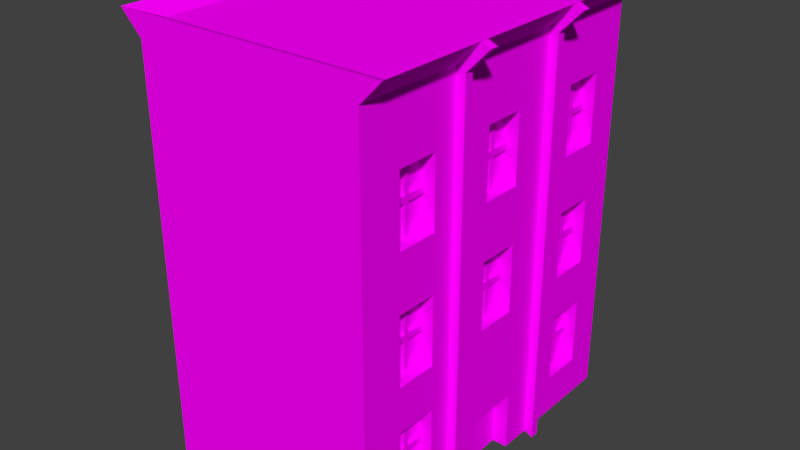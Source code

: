 # Source: building.blend  (saved by Blender 2.76.0; exported with 4.5.12 LTS)
import bpy
from mathutils import Matrix  # noqa: F401  (used for matrix-valued properties, if any)

bpy.ops.wm.read_factory_settings(use_empty=True)
scene = bpy.context.scene
scene.name = 'Scene'

# ---- collections
col_collection_1 = bpy.data.collections.new('Collection 1'); scene.collection.children.link(col_collection_1)

# ---- images (referenced by path relative to the original .blend; pixels are not part of the script)
import os
ASSET_DIR = os.environ.get("B2B_ASSET_DIR", "")  # directory of the original .blend (textures are referenced by path, not embedded)
HERE = os.path.dirname(os.path.abspath(__file__))  # packed textures are extracted next to this script under _unpacked/

def load_image(name, relpath, width, height, colorspace="sRGB"):
    """Load a texture the original file referenced (path relative to the .blend, or extracted next to this script)."""
    p = next((c for c in (os.path.join(HERE, relpath), os.path.join(ASSET_DIR, relpath)) if relpath and os.path.exists(c)), "")
    if p:
        img = bpy.data.images.load(p, check_existing=True)
        img.name = name
    else:  # same state as the original file: an image datablock whose file is absent (Cycles renders it pink)
        img = bpy.data.images.new(name, width, height)
        img.source = "FILE"
        img.filepath = "//" + (relpath or name)
    img.colorspace_settings.name = colorspace
    return img
img_colorpalette_jpg = load_image('colorPalette.jpg', 'colorPalette.jpg', 1024, 1024, 'sRGB')

# ---- materials (node trees are filled in below, after node groups)
mat_material = bpy.data.materials.new('Material')
mat_material.alpha_threshold = 0.0
mat_material.roughness = 0.5
mat_material.line_color = (0.0, 0.0, 0.0, 1.0)

# ---- material node trees
mat_material.use_nodes = True; mat_material.node_tree.nodes.clear()
_N = mat_material.node_tree.nodes; _L = mat_material.node_tree.links
n0 = _N.new('ShaderNodeOutputMaterial'); n0.name = 'Material Output'; n0.location = (300, 300)
n1 = _N.new('ShaderNodeBsdfDiffuse'); n1.name = 'Diffuse BSDF'; n1.location = (10, 300)
n2 = _N.new('ShaderNodeTexCoord'); n2.name = 'Texture Coordinate'; n2.location = (120, 149)
n3 = _N.new('ShaderNodeTexImage'); n3.name = 'Image Texture'; n3.location = (367, 136)
n3.width = 140
n3.image = img_colorpalette_jpg
_L.new(n1.outputs[0], n0.inputs[0])
_L.new(n2.outputs[2], n3.inputs[0])
_L.new(n3.outputs[0], n1.inputs[0])
n0.is_active_output = True

# ---- world
world_world = bpy.data.worlds.new('World'); scene.world = world_world
world_world.color = (0.05088, 0.05088, 0.05088)
world_world.use_sun_shadow = False
world_world.sun_shadow_jitter_overblur = 0.0
world_world.cycles.sampling_method = 'MANUAL'
world_world.cycles.sample_map_resolution = 256

# ---- meshes
me_cube = bpy.data.meshes.new('Cube')
me_cube.from_pydata([(1.0, -0.3824, -1.0), (1.0, -1.0, -1.0), (-1.0, -1.0, -1.0), (-1.0, -0.3824, -1.0), (1.0, -0.3333, -1.0), (-1.0, -0.3333, -1.0), (1.0, -0.6237, -0.7998), (1.0, -0.6475, -0.7998), (1.0, -0.7538, -0.7998), (1.0, -0.5158, 0.6982), (1.0, -0.5158, 0.5447), (1.0, -0.5158, 0.5164), (1.0, -0.5158, 0.3635), (1.0, -0.6237, 0.3635), (1.0, -0.6475, 0.3635), (1.0, -0.7538, 0.3635), (1.0, -0.7538, 0.09026), (1.0, -0.6475, 0.09026), (1.0, -0.6237, 0.09026), (1.0, -0.5158, 0.09026), (1.0, -0.5158, -0.06322), (1.0, -0.5158, -0.09153), (1.0, -0.5158, -0.2444), (1.0, -0.6237, -0.2444), (1.0, -0.6475, -0.2444), (1.0, -0.7538, -0.2444), (1.0, -0.7538, -0.4651), (1.0, -0.6475, -0.4651), (1.0, -0.6237, -0.4651), (1.0, -0.5158, -0.4651), (1.0, -0.5158, -0.6186), (1.0, -0.5158, -0.6469), (1.0, -0.5158, -0.7998), (1.0, -0.7538, -0.09153), (1.0, -0.7538, -0.06322), (1.0, -0.7538, 0.5164), (1.0, -0.7538, 0.5447), (1.0, -0.7538, 0.6982), (1.0, -0.6475, 0.6982), (1.0, -0.6237, 0.6982), (1.0, -0.3824, 1.0), (1.0, -1.0, 1.0), (1.0, -0.7538, -0.6469), (1.0, -0.7538, -0.6186), (-1.0, -1.0, 1.0), (-1.0, -0.3824, 1.0), (1.0, 0.3333, -1.0), (1.0, 0.1504, -1.0), (0.8696, 0.1504, -1.0), (0.8696, -0.1504, -1.0), (1.0, -0.1504, -1.0), (-1.0, 0.3333, -1.0), (1.077, -0.3333, -1.02), (1.077, -0.3824, -1.02), (-1.0, -0.3333, 1.0), (1.077, -0.3824, 0.9802), (1.189, -0.3824, 1.11), (1.189, -1.0, 1.11), (-1.189, -1.0, 1.11), (-1.189, -0.3824, 1.11), (1.0, 0.3829, -1.0), (-1.0, 0.3829, -1.0), (1.0, 0.3333, 1.0), (1.0, 0.1153, 0.6982), (1.0, 0.1153, 0.5447), (1.0, 0.1153, 0.5164), (1.0, 0.1153, 0.3635), (1.0, 0.007413, 0.3635), (1.0, -0.01639, 0.3635), (1.0, -0.1227, 0.3635), (1.0, -0.1227, 0.09026), (1.0, -0.01639, 0.09026), (1.0, 0.007413, 0.09026), (1.0, 0.1153, 0.09026), (1.0, 0.1153, -0.06322), (1.0, 0.1153, -0.09153), (1.0, 0.1153, -0.2444), (1.0, 0.007413, -0.2444), (1.0, -0.01639, -0.2444), (1.0, -0.1227, -0.2444), (1.0, -0.1504, -0.7086), (1.0, 0.1504, -0.7086), (1.0, -0.1227, -0.09153), (1.0, -0.1227, -0.06322), (1.0, -0.1227, 0.5164), (1.0, -0.1227, 0.5447), (1.0, -0.1227, 0.6982), (1.0, -0.01639, 0.6982), (1.0, 0.007413, 0.6982), (1.0, -0.3333, 1.0), (-1.0, 0.3333, 1.0), (1.077, -0.3333, 0.9802), (-1.189, -0.3333, 1.11), (1.266, -0.3824, 1.09), (1.009, -0.3246, 1.056), (1.009, -0.8489, 1.056), (-1.009, -0.8489, 1.056), (-1.009, -0.3246, 1.056), (1.0, 1.0, -1.0), (-1.0, 1.0, -1.0), (1.077, 0.3829, -1.02), (1.077, 0.3333, -1.02), (-1.0, 0.3829, 1.0), (1.077, 0.3333, 0.9802), (1.189, 0.3333, 1.11), (1.189, -0.3333, 1.11), (-1.189, 0.3333, 1.11), (1.266, -0.3333, 1.09), (-1.009, -0.283, 1.056), (1.009, -0.283, 1.056), (1.0, 1.0, 1.0), (-1.0, 1.0, 1.0), (1.0, 0.5632, -0.06322), (1.0, 0.5632, 0.09026), (1.0, 0.5632, 0.3635), (1.0, 0.5632, 0.5164), (1.0, 0.5632, 0.5447), (1.0, 0.5632, 0.6982), (1.0, 0.6695, 0.6982), (1.0, 0.6933, 0.6982), (1.0, 0.8012, 0.6982), (1.0, 0.8012, 0.5447), (1.0, 0.3829, 1.0), (1.0, 0.5632, -0.7998), (1.0, 0.5632, -0.6469), (1.0, 0.5632, -0.6186), (1.0, 0.5632, -0.4651), (1.0, 0.5632, -0.2444), (1.0, 0.5632, -0.09153), (1.0, 0.6695, 0.09026), (1.0, 0.6933, 0.09026), (1.0, 0.8012, 0.09026), (1.0, 0.8012, -0.06322), (1.0, 0.8012, -0.09153), (1.0, 0.8012, -0.2444), (1.0, 0.6933, -0.2444), (1.0, 0.6695, -0.2444), (1.0, 0.6695, -0.4651), (1.0, 0.6933, -0.4651), (1.0, 0.8012, -0.4651), (1.0, 0.8012, -0.6186), (1.0, 0.8012, -0.6469), (1.0, 0.8012, -0.7998), (1.0, 0.6933, -0.7998), (1.0, 0.6695, -0.7998), (1.0, 0.8012, 0.5164), (1.0, 0.8012, 0.3635), (1.0, 0.6933, 0.3635), (1.0, 0.6695, 0.3635), (1.077, 0.3829, 0.9802), (-1.189, 0.3829, 1.11), (1.266, 0.3333, 1.09), (1.009, 0.283, 1.056), (-1.009, 0.283, 1.056), (-1.189, 1.0, 1.11), (1.189, 1.0, 1.11), (1.189, 0.3829, 1.11), (1.266, 0.3829, 1.09), (-1.009, 0.325, 1.056), (1.009, 0.325, 1.056), (-1.009, 0.8489, 1.056), (1.009, 0.8489, 1.056), (0.909, -0.6475, 0.6982), (0.8753, -0.6475, 0.6982), (0.8753, -0.6475, 0.5447), (0.909, -0.6475, 0.5447), (0.909, -0.7538, 0.6982), (0.8753, -0.7538, 0.6982), (0.909, -0.6237, 0.5447), (0.909, -0.6237, 0.6982), (0.8753, -0.7538, 0.5447), (0.909, -0.7538, 0.5447), (0.8753, -0.6237, 0.5447), (0.8753, -0.6237, 0.6982), (0.909, -0.6475, 0.5164), (0.909, -0.6237, 0.5164), (0.909, -0.7538, 0.5164), (0.909, -0.5158, 0.6982), (0.909, -0.5158, 0.5447), (0.8753, -0.5158, 0.5447), (0.8753, -0.5158, 0.6982), (0.909, -0.5158, 0.5164), (0.909, -0.6475, 0.3635), (0.909, -0.6237, 0.3635), (0.8753, -0.7538, 0.5164), (0.8753, -0.6475, 0.5164), (0.8753, -0.6237, 0.5164), (0.8753, -0.5158, 0.5164), (0.8753, -0.6475, 0.3635), (0.8753, -0.6237, 0.3635), (0.909, -0.7538, 0.3635), (0.8753, -0.7538, 0.3635), (0.909, -0.5158, 0.3635), (0.8753, -0.5158, 0.3635), (0.909, -0.01639, 0.6982), (0.8753, -0.01639, 0.6982), (0.8753, -0.01639, 0.5447), (0.909, -0.01639, 0.5447), (0.909, -0.1227, 0.6982), (0.8753, -0.1227, 0.6982), (0.909, 0.007413, 0.5447), (0.909, 0.007413, 0.6982), (0.8753, -0.1227, 0.5447), (0.909, -0.1227, 0.5447), (0.8753, 0.007413, 0.5447), (0.8753, 0.007413, 0.6982), (0.909, -0.01639, 0.5164), (0.909, 0.007413, 0.5164), (0.909, -0.1227, 0.5164), (0.909, 0.1153, 0.6982), (0.909, 0.1153, 0.5447), (0.8753, 0.1153, 0.5447), (0.8753, 0.1153, 0.6982), (0.909, 0.1153, 0.5164), (0.909, -0.01639, 0.3635), (0.909, 0.007413, 0.3635), (0.8753, -0.1227, 0.5164), (0.8753, -0.01639, 0.5164), (0.8753, 0.007413, 0.5164), (0.8753, 0.1153, 0.5164), (0.8753, -0.01639, 0.3635), (0.8753, 0.007413, 0.3635), (0.909, -0.1227, 0.3635), (0.8753, -0.1227, 0.3635), (0.909, 0.1153, 0.3635), (0.8753, 0.1153, 0.3635), (0.909, 0.6695, 0.6982), (0.8753, 0.6695, 0.6982), (0.8753, 0.6695, 0.5447), (0.909, 0.6695, 0.5447), (0.909, 0.5632, 0.6982), (0.8753, 0.5632, 0.6982), (0.909, 0.6933, 0.5447), (0.909, 0.6933, 0.6982), (0.8753, 0.5632, 0.5447), (0.909, 0.5632, 0.5447), (0.8753, 0.6933, 0.5447), (0.8753, 0.6933, 0.6982), (0.909, 0.6695, 0.5164), (0.909, 0.6933, 0.5164), (0.909, 0.5632, 0.5164), (0.909, 0.8012, 0.6982), (0.909, 0.8012, 0.5447), (0.8753, 0.8012, 0.5447), (0.8753, 0.8012, 0.6982), (0.909, 0.8012, 0.5164), (0.909, 0.6695, 0.3635), (0.909, 0.6933, 0.3635), (0.8753, 0.5632, 0.5164), (0.8753, 0.6695, 0.5164), (0.8753, 0.6933, 0.5164), (0.8753, 0.8012, 0.5164), (0.8753, 0.6695, 0.3635), (0.8753, 0.6933, 0.3635), (0.909, 0.5632, 0.3635), (0.8753, 0.5632, 0.3635), (0.909, 0.8012, 0.3635), (0.8753, 0.8012, 0.3635), (0.909, -0.6475, 0.09026), (0.8753, -0.6475, 0.09026), (0.8753, -0.6475, -0.06322), (0.909, -0.6475, -0.06322), (0.909, -0.7538, 0.09026), (0.8753, -0.7538, 0.09026), (0.909, -0.6237, -0.06322), (0.909, -0.6237, 0.09026), (0.8753, -0.7538, -0.06322), (0.909, -0.7538, -0.06322), (0.8753, -0.6237, -0.06322), (0.8753, -0.6237, 0.09026), (0.909, -0.6475, -0.09153), (0.909, -0.6237, -0.09153), (0.909, -0.7538, -0.09153), (0.909, -0.5158, 0.09026), (0.909, -0.5158, -0.06322), (0.8753, -0.5158, -0.06322), (0.8753, -0.5158, 0.09026), (0.909, -0.5158, -0.09153), (0.909, -0.6475, -0.2444), (0.909, -0.6237, -0.2444), (0.8753, -0.7538, -0.09153), (0.8753, -0.6475, -0.09153), (0.8753, -0.6237, -0.09153), (0.8753, -0.5158, -0.09153), (0.8753, -0.6475, -0.2444), (0.8753, -0.6237, -0.2444), (0.909, -0.7538, -0.2444), (0.8753, -0.7538, -0.2444), (0.909, -0.5158, -0.2444), (0.8753, -0.5158, -0.2444), (0.909, -0.01639, 0.09026), (0.8753, -0.01639, 0.09026), (0.8753, -0.01639, -0.06322), (0.909, -0.01639, -0.06322), (0.909, -0.1227, 0.09026), (0.8753, -0.1227, 0.09026), (0.909, 0.007413, -0.06322), (0.909, 0.007413, 0.09026), (0.8753, -0.1227, -0.06322), (0.909, -0.1227, -0.06322), (0.8753, 0.007413, -0.06322), (0.8753, 0.007413, 0.09026), (0.909, -0.01639, -0.09153), (0.909, 0.007413, -0.09153), (0.909, -0.1227, -0.09153), (0.909, 0.1153, 0.09026), (0.909, 0.1153, -0.06322), (0.8753, 0.1153, -0.06322), (0.8753, 0.1153, 0.09026), (0.909, 0.1153, -0.09153), (0.909, -0.01639, -0.2444), (0.909, 0.007413, -0.2444), (0.8753, -0.1227, -0.09153), (0.8753, -0.01639, -0.09153), (0.8753, 0.007413, -0.09153), (0.8753, 0.1153, -0.09153), (0.8753, -0.01639, -0.2444), (0.8753, 0.007413, -0.2444), (0.909, -0.1227, -0.2444), (0.8753, -0.1227, -0.2444), (0.909, 0.1153, -0.2444), (0.8753, 0.1153, -0.2444), (0.909, 0.6695, 0.09026), (0.8753, 0.6695, 0.09026), (0.8753, 0.6695, -0.06322), (0.909, 0.6695, -0.06322), (0.909, 0.5632, 0.09026), (0.8753, 0.5632, 0.09026), (0.909, 0.6933, -0.06322), (0.909, 0.6933, 0.09026), (0.8753, 0.5632, -0.06322), (0.909, 0.5632, -0.06322), (0.8753, 0.6933, -0.06322), (0.8753, 0.6933, 0.09026), (0.909, 0.6695, -0.09153), (0.909, 0.6933, -0.09153), (0.909, 0.5632, -0.09153), (0.909, 0.8012, 0.09026), (0.909, 0.8012, -0.06322), (0.8753, 0.8012, -0.06322), (0.8753, 0.8012, 0.09026), (0.909, 0.8012, -0.09153), (0.909, 0.6695, -0.2444), (0.909, 0.6933, -0.2444), (0.8753, 0.5632, -0.09153), (0.8753, 0.6695, -0.09153), (0.8753, 0.6933, -0.09153), (0.8753, 0.8012, -0.09153), (0.8753, 0.6695, -0.2444), (0.8753, 0.6933, -0.2444), (0.909, 0.5632, -0.2444), (0.8753, 0.5632, -0.2444), (0.909, 0.8012, -0.2444), (0.8753, 0.8012, -0.2444), (0.909, -0.6475, -0.4651), (0.8753, -0.6475, -0.4651), (0.8753, -0.6475, -0.6186), (0.909, -0.6475, -0.6186), (0.909, -0.7538, -0.4651), (0.8753, -0.7538, -0.4651), (0.909, -0.6237, -0.6186), (0.909, -0.6237, -0.4651), (0.8753, -0.7538, -0.6186), (0.909, -0.7538, -0.6186), (0.8753, -0.6237, -0.6186), (0.8753, -0.6237, -0.4651), (0.909, -0.6475, -0.6469), (0.909, -0.6237, -0.6469), (0.909, -0.7538, -0.6469), (0.909, -0.5158, -0.4651), (0.909, -0.5158, -0.6186), (0.8753, -0.5158, -0.6186), (0.8753, -0.5158, -0.4651), (0.909, -0.5158, -0.6469), (0.909, -0.6475, -0.7998), (0.909, -0.6237, -0.7998), (0.8753, -0.7538, -0.6469), (0.8753, -0.6475, -0.6469), (0.8753, -0.6237, -0.6469), (0.8753, -0.5158, -0.6469), (0.8753, -0.6475, -0.7998), (0.8753, -0.6237, -0.7998), (0.909, -0.7538, -0.7998), (0.8753, -0.7538, -0.7998), (0.909, -0.5158, -0.7998), (0.8753, -0.5158, -0.7998), (0.8696, -0.1504, -0.7086), (0.8696, 0.1504, -0.7086), (0.909, 0.6695, -0.4651), (0.8753, 0.6695, -0.4651), (0.8753, 0.6695, -0.6186), (0.909, 0.6695, -0.6186), (0.909, 0.5632, -0.4651), (0.8753, 0.5632, -0.4651), (0.909, 0.6933, -0.6186), (0.909, 0.6933, -0.4651), (0.8753, 0.5632, -0.6186), (0.909, 0.5632, -0.6186), (0.8753, 0.6933, -0.6186), (0.8753, 0.6933, -0.4651), (0.909, 0.6695, -0.6469), (0.909, 0.6933, -0.6469), (0.909, 0.5632, -0.6469), (0.909, 0.8012, -0.4651), (0.909, 0.8012, -0.6186), (0.8753, 0.8012, -0.6186), (0.8753, 0.8012, -0.4651), (0.909, 0.8012, -0.6469), (0.909, 0.6695, -0.7998), (0.909, 0.6933, -0.7998), (0.8753, 0.5632, -0.6469), (0.8753, 0.6695, -0.6469), (0.8753, 0.6933, -0.6469), (0.8753, 0.8012, -0.6469), (0.8753, 0.6695, -0.7998), (0.8753, 0.6933, -0.7998), (0.909, 0.5632, -0.7998), (0.8753, 0.5632, -0.7998), (0.909, 0.8012, -0.7998), (0.8753, 0.8012, -0.7998)], [], [(0, 1, 2, 3), (4, 0, 3, 5), (6, 7, 8, 1, 0, 9, 10, 11, 12, 13, 14, 15, 16, 17, 18, 19, 20, 21, 22, 23, 24, 25, 26, 27, 28, 29, 30, 31, 32), (33, 34, 16, 15, 35, 36, 37, 38, 39, 9, 0, 40, 41, 1, 8, 42, 43, 26, 25), (1, 41, 44, 2), (2, 44, 45, 3), (46, 47, 48, 49, 50, 4, 5, 51), (0, 4, 52, 53), (3, 45, 54, 5), (40, 0, 53, 55), (41, 40, 56, 57), (44, 41, 57, 58), (45, 44, 58, 59), (60, 46, 51, 61), (47, 46, 62, 63, 64, 65, 66, 67, 68, 69, 70, 71, 72, 73, 74, 75, 76, 77, 78, 79, 80, 81), (79, 82, 83, 70, 69, 84, 85, 86, 87, 88, 63, 62, 89, 4, 50, 80), (5, 54, 90, 51), (4, 89, 91, 52), (52, 91, 55, 53), (54, 45, 59, 92), (56, 40, 55, 93), (57, 56, 94, 95), (58, 57, 95, 96), (59, 58, 96, 97), (98, 60, 61, 99), (46, 60, 100, 101), (51, 90, 102, 61), (62, 46, 101, 103), (89, 62, 104, 105), (90, 54, 92, 106), (89, 105, 107, 91), (55, 91, 107, 93), (92, 59, 97, 108), (105, 56, 93, 107), (56, 105, 109, 94), (94, 97, 96, 95), (110, 98, 99, 111), (112, 113, 114, 115, 116, 117, 118, 119, 120, 121, 110, 122, 60, 123, 124, 125, 126, 127, 128), (113, 129, 130, 131, 132, 133, 134, 135, 136, 127, 126, 137, 138, 139, 140, 141, 142, 143, 144, 123, 60, 98, 110, 121, 145, 146, 147, 148, 114), (61, 102, 111, 99), (60, 122, 149, 100), (100, 149, 103, 101), (102, 90, 106, 150), (104, 62, 103, 151), (105, 104, 152, 109), (106, 92, 108, 153), (109, 108, 97, 94), (110, 111, 154, 155), (122, 110, 155, 156), (111, 102, 150, 154), (122, 156, 157, 149), (103, 149, 157, 151), (150, 106, 153, 158), (156, 104, 151, 157), (104, 156, 159, 152), (152, 153, 108, 109), (155, 154, 160, 161), (156, 155, 161, 159), (154, 150, 158, 160), (159, 158, 153, 152), (161, 160, 158, 159), (162, 163, 164, 165), (166, 167, 163, 162), (162, 165, 168, 169), (165, 164, 170, 171), (167, 170, 164, 163), (171, 170, 167, 166), (38, 37, 166, 162), (39, 38, 162, 169), (168, 172, 173, 169), (165, 174, 175, 168), (171, 176, 174, 165), (37, 36, 171, 166), (9, 39, 169, 177), (178, 179, 172, 168), (169, 173, 180, 177), (173, 172, 179, 180), (168, 175, 181, 178), (174, 182, 183, 175), (36, 35, 176, 171), (176, 184, 185, 174), (10, 9, 177, 178), (177, 180, 179, 178), (11, 10, 178, 181), (175, 186, 187, 181), (174, 185, 188, 182), (183, 189, 186, 175), (14, 13, 183, 182), (35, 15, 190, 176), (190, 191, 184, 176), (184, 191, 188, 185), (12, 11, 181, 192), (181, 187, 193, 192), (186, 189, 193, 187), (182, 188, 191, 190), (192, 193, 189, 183), (15, 14, 182, 190), (13, 12, 192, 183), (194, 195, 196, 197), (198, 199, 195, 194), (194, 197, 200, 201), (197, 196, 202, 203), (199, 202, 196, 195), (203, 202, 199, 198), (87, 86, 198, 194), (88, 87, 194, 201), (200, 204, 205, 201), (197, 206, 207, 200), (203, 208, 206, 197), (86, 85, 203, 198), (63, 88, 201, 209), (210, 211, 204, 200), (201, 205, 212, 209), (205, 204, 211, 212), (200, 207, 213, 210), (206, 214, 215, 207), (85, 84, 208, 203), (208, 216, 217, 206), (64, 63, 209, 210), (209, 212, 211, 210), (65, 64, 210, 213), (207, 218, 219, 213), (206, 217, 220, 214), (215, 221, 218, 207), (68, 67, 215, 214), (84, 69, 222, 208), (222, 223, 216, 208), (216, 223, 220, 217), (66, 65, 213, 224), (213, 219, 225, 224), (218, 221, 225, 219), (214, 220, 223, 222), (224, 225, 221, 215), (69, 68, 214, 222), (67, 66, 224, 215), (226, 227, 228, 229), (230, 231, 227, 226), (226, 229, 232, 233), (229, 228, 234, 235), (231, 234, 228, 227), (235, 234, 231, 230), (118, 117, 230, 226), (119, 118, 226, 233), (232, 236, 237, 233), (229, 238, 239, 232), (235, 240, 238, 229), (117, 116, 235, 230), (120, 119, 233, 241), (242, 243, 236, 232), (233, 237, 244, 241), (237, 236, 243, 244), (232, 239, 245, 242), (238, 246, 247, 239), (116, 115, 240, 235), (240, 248, 249, 238), (121, 120, 241, 242), (241, 244, 243, 242), (145, 121, 242, 245), (239, 250, 251, 245), (238, 249, 252, 246), (247, 253, 250, 239), (148, 147, 247, 246), (115, 114, 254, 240), (254, 255, 248, 240), (248, 255, 252, 249), (146, 145, 245, 256), (245, 251, 257, 256), (250, 253, 257, 251), (246, 252, 255, 254), (256, 257, 253, 247), (114, 148, 246, 254), (147, 146, 256, 247), (258, 259, 260, 261), (262, 263, 259, 258), (258, 261, 264, 265), (261, 260, 266, 267), (263, 266, 260, 259), (267, 266, 263, 262), (17, 16, 262, 258), (18, 17, 258, 265), (264, 268, 269, 265), (261, 270, 271, 264), (267, 272, 270, 261), (16, 34, 267, 262), (19, 18, 265, 273), (274, 275, 268, 264), (265, 269, 276, 273), (269, 268, 275, 276), (264, 271, 277, 274), (270, 278, 279, 271), (34, 33, 272, 267), (272, 280, 281, 270), (20, 19, 273, 274), (273, 276, 275, 274), (21, 20, 274, 277), (271, 282, 283, 277), (270, 281, 284, 278), (279, 285, 282, 271), (24, 23, 279, 278), (33, 25, 286, 272), (286, 287, 280, 272), (280, 287, 284, 281), (22, 21, 277, 288), (277, 283, 289, 288), (282, 285, 289, 283), (278, 284, 287, 286), (288, 289, 285, 279), (25, 24, 278, 286), (23, 22, 288, 279), (290, 291, 292, 293), (294, 295, 291, 290), (290, 293, 296, 297), (293, 292, 298, 299), (295, 298, 292, 291), (299, 298, 295, 294), (71, 70, 294, 290), (72, 71, 290, 297), (296, 300, 301, 297), (293, 302, 303, 296), (299, 304, 302, 293), (70, 83, 299, 294), (73, 72, 297, 305), (306, 307, 300, 296), (297, 301, 308, 305), (301, 300, 307, 308), (296, 303, 309, 306), (302, 310, 311, 303), (83, 82, 304, 299), (304, 312, 313, 302), (74, 73, 305, 306), (305, 308, 307, 306), (75, 74, 306, 309), (303, 314, 315, 309), (302, 313, 316, 310), (311, 317, 314, 303), (78, 77, 311, 310), (82, 79, 318, 304), (318, 319, 312, 304), (312, 319, 316, 313), (76, 75, 309, 320), (309, 315, 321, 320), (314, 317, 321, 315), (310, 316, 319, 318), (320, 321, 317, 311), (79, 78, 310, 318), (77, 76, 320, 311), (322, 323, 324, 325), (326, 327, 323, 322), (322, 325, 328, 329), (325, 324, 330, 331), (327, 330, 324, 323), (331, 330, 327, 326), (129, 113, 326, 322), (130, 129, 322, 329), (328, 332, 333, 329), (325, 334, 335, 328), (331, 336, 334, 325), (113, 112, 331, 326), (131, 130, 329, 337), (338, 339, 332, 328), (329, 333, 340, 337), (333, 332, 339, 340), (328, 335, 341, 338), (334, 342, 343, 335), (112, 128, 336, 331), (336, 344, 345, 334), (132, 131, 337, 338), (337, 340, 339, 338), (133, 132, 338, 341), (335, 346, 347, 341), (334, 345, 348, 342), (343, 349, 346, 335), (136, 135, 343, 342), (128, 127, 350, 336), (350, 351, 344, 336), (344, 351, 348, 345), (134, 133, 341, 352), (341, 347, 353, 352), (346, 349, 353, 347), (342, 348, 351, 350), (352, 353, 349, 343), (127, 136, 342, 350), (135, 134, 352, 343), (354, 355, 356, 357), (358, 359, 355, 354), (354, 357, 360, 361), (357, 356, 362, 363), (359, 362, 356, 355), (363, 362, 359, 358), (27, 26, 358, 354), (28, 27, 354, 361), (360, 364, 365, 361), (357, 366, 367, 360), (363, 368, 366, 357), (26, 43, 363, 358), (29, 28, 361, 369), (370, 371, 364, 360), (361, 365, 372, 369), (365, 364, 371, 372), (360, 367, 373, 370), (366, 374, 375, 367), (43, 42, 368, 363), (368, 376, 377, 366), (30, 29, 369, 370), (369, 372, 371, 370), (31, 30, 370, 373), (367, 378, 379, 373), (366, 377, 380, 374), (375, 381, 378, 367), (7, 6, 375, 374), (42, 8, 382, 368), (382, 383, 376, 368), (376, 383, 380, 377), (32, 31, 373, 384), (373, 379, 385, 384), (378, 381, 385, 379), (374, 380, 383, 382), (384, 385, 381, 375), (8, 7, 374, 382), (6, 32, 384, 375), (81, 80, 386, 387), (387, 48, 47, 81), (49, 48, 387, 386), (80, 50, 49, 386), (388, 389, 390, 391), (392, 393, 389, 388), (388, 391, 394, 395), (391, 390, 396, 397), (393, 396, 390, 389), (397, 396, 393, 392), (137, 126, 392, 388), (138, 137, 388, 395), (394, 398, 399, 395), (391, 400, 401, 394), (397, 402, 400, 391), (126, 125, 397, 392), (139, 138, 395, 403), (404, 405, 398, 394), (395, 399, 406, 403), (399, 398, 405, 406), (394, 401, 407, 404), (400, 408, 409, 401), (125, 124, 402, 397), (402, 410, 411, 400), (140, 139, 403, 404), (403, 406, 405, 404), (141, 140, 404, 407), (401, 412, 413, 407), (400, 411, 414, 408), (409, 415, 412, 401), (144, 143, 409, 408), (124, 123, 416, 402), (416, 417, 410, 402), (410, 417, 414, 411), (142, 141, 407, 418), (407, 413, 419, 418), (412, 415, 419, 413), (408, 414, 417, 416), (418, 419, 415, 409), (123, 144, 408, 416), (143, 142, 418, 409)])
_uv = me_cube.uv_layers.new(name='UVMap')
_uv.uv.foreach_set('vector', [0.6086, 0.6298, 0.6101, 0.6298, 0.6101, 0.6372, 0.6086, 0.6372, 0.6085, 0.6298, 0.6086, 0.6298, 0.6086, 0.6372, 0.6085, 0.6372, 0.6127, 0.6274, 0.6128, 0.6274, 0.613, 0.6274, 0.6136, 0.6281, 0.6121, 0.6281, 0.6125, 0.6219, 0.6125, 0.6224, 0.6125, 0.6225, 0.6125, 0.6231, 0.6127, 0.6231, 0.6128, 0.6231, 0.613, 0.6231, 0.613, 0.6241, 0.6128, 0.6241, 0.6127, 0.6241, 0.6125, 0.6241, 0.6125, 0.6247, 0.6125, 0.6248, 0.6125, 0.6253, 0.6127, 0.6253, 0.6128, 0.6253, 0.613, 0.6253, 0.613, 0.6262, 0.6128, 0.6262, 0.6127, 0.6262, 0.6125, 0.6262, 0.6125, 0.6267, 0.6125, 0.6268, 0.6125, 0.6274, 0.613, 0.6248, 0.613, 0.6247, 0.613, 0.6241, 0.613, 0.6231, 0.613, 0.6225, 0.613, 0.6224, 0.613, 0.6219, 0.6128, 0.6219, 0.6127, 0.6219, 0.6125, 0.6219, 0.6121, 0.6281, 0.6121, 0.6208, 0.6136, 0.6208, 0.6136, 0.6281, 0.613, 0.6274, 0.613, 0.6268, 0.613, 0.6267, 0.613, 0.6262, 0.613, 0.6253, 0.6106, 0.6288, 0.6059, 0.6288, 0.6059, 0.6215, 0.6106, 0.6215, 0.6147, 0.6369, 0.6101, 0.6369, 0.6101, 0.6346, 0.6147, 0.6346, 0.607, 0.6298, 0.6074, 0.6298, 0.6074, 0.6303, 0.6081, 0.6303, 0.6081, 0.6298, 0.6085, 0.6298, 0.6085, 0.6372, 0.607, 0.6372, 0.6086, 0.6298, 0.6085, 0.6298, 0.6085, 0.6295, 0.6086, 0.6295, 0.6147, 0.6346, 0.6101, 0.6346, 0.6101, 0.6344, 0.6147, 0.6344, 0.5264, 0.2988, 0.5268, 0.2917, 0.527, 0.2916, 0.5266, 0.2987, 0.6059, 0.6372, 0.6059, 0.6394, 0.6054, 0.6394, 0.6054, 0.6372, 0.6059, 0.6215, 0.6059, 0.6288, 0.6057, 0.6295, 0.6057, 0.6208, 0.6113, 0.6392, 0.6113, 0.6369, 0.6117, 0.6369, 0.6117, 0.6392, 0.6069, 0.6298, 0.607, 0.6298, 0.607, 0.6372, 0.6069, 0.6372, 0.6117, 0.6208, 0.6121, 0.6208, 0.6121, 0.6281, 0.6116, 0.627, 0.6116, 0.6264, 0.6116, 0.6263, 0.6116, 0.6258, 0.6114, 0.6258, 0.6113, 0.6258, 0.6111, 0.6258, 0.6111, 0.6248, 0.6113, 0.6248, 0.6114, 0.6248, 0.6116, 0.6248, 0.6116, 0.6242, 0.6116, 0.6241, 0.6116, 0.6235, 0.6114, 0.6235, 0.6113, 0.6235, 0.6111, 0.6235, 0.611, 0.6218, 0.6117, 0.6218, 0.6111, 0.6235, 0.6111, 0.6241, 0.6111, 0.6242, 0.6111, 0.6248, 0.6111, 0.6258, 0.6111, 0.6263, 0.6111, 0.6264, 0.6111, 0.627, 0.6113, 0.627, 0.6114, 0.627, 0.6116, 0.627, 0.6121, 0.6281, 0.6106, 0.6281, 0.6106, 0.6208, 0.611, 0.6208, 0.611, 0.6218, 0.6147, 0.6344, 0.6101, 0.6344, 0.6101, 0.632, 0.6147, 0.632, 0.5274, 0.2992, 0.527, 0.2921, 0.5272, 0.2921, 0.5276, 0.2992, 0.5317, 0.2845, 0.5317, 0.2916, 0.5316, 0.2916, 0.5316, 0.2845, 0.6113, 0.6393, 0.6113, 0.6392, 0.6117, 0.6392, 0.6117, 0.6393, 0.5268, 0.2992, 0.5264, 0.2988, 0.5266, 0.2987, 0.527, 0.2992, 0.6008, 0.6298, 0.6022, 0.6298, 0.6023, 0.6305, 0.6011, 0.6305, 0.6008, 0.6385, 0.6008, 0.6298, 0.6011, 0.6305, 0.6011, 0.6379, 0.6022, 0.6385, 0.6008, 0.6385, 0.6011, 0.6379, 0.6023, 0.6379, 0.6054, 0.6298, 0.6069, 0.6298, 0.6069, 0.6372, 0.6054, 0.6372, 0.607, 0.6298, 0.6069, 0.6298, 0.6069, 0.6295, 0.607, 0.6295, 0.6147, 0.632, 0.6101, 0.632, 0.6101, 0.6318, 0.6147, 0.6318, 0.5312, 0.2831, 0.5316, 0.276, 0.5318, 0.276, 0.5314, 0.2831, 0.6122, 0.6369, 0.6122, 0.6393, 0.6117, 0.6393, 0.6117, 0.6369, 0.6113, 0.6418, 0.6113, 0.6393, 0.6117, 0.6393, 0.6117, 0.6418, 0.527, 0.2921, 0.5274, 0.2916, 0.5276, 0.2917, 0.5272, 0.2921, 0.526, 0.2929, 0.5261, 0.2929, 0.5261, 0.2936, 0.526, 0.2936, 0.6023, 0.6385, 0.6022, 0.6385, 0.6023, 0.6379, 0.6024, 0.6379, 0.6023, 0.6298, 0.6022, 0.6298, 0.6022, 0.6295, 0.6023, 0.6295, 0.6022, 0.6298, 0.6023, 0.6298, 0.6024, 0.6305, 0.6023, 0.6305, 0.6023, 0.6305, 0.6023, 0.6379, 0.6011, 0.6379, 0.6011, 0.6305, 0.601, 0.6215, 0.6057, 0.6215, 0.6057, 0.6288, 0.601, 0.6288, 0.6146, 0.6247, 0.6146, 0.6241, 0.6146, 0.6231, 0.6146, 0.6225, 0.6146, 0.6224, 0.6146, 0.6219, 0.6144, 0.6219, 0.6143, 0.6219, 0.614, 0.6219, 0.614, 0.6224, 0.6136, 0.6208, 0.615, 0.6208, 0.615, 0.6281, 0.6146, 0.6274, 0.6146, 0.6268, 0.6146, 0.6267, 0.6146, 0.6262, 0.6146, 0.6253, 0.6146, 0.6248, 0.6146, 0.6241, 0.6144, 0.6241, 0.6143, 0.6241, 0.614, 0.6241, 0.614, 0.6247, 0.614, 0.6248, 0.614, 0.6253, 0.6143, 0.6253, 0.6144, 0.6253, 0.6146, 0.6253, 0.6146, 0.6262, 0.6144, 0.6262, 0.6143, 0.6262, 0.614, 0.6262, 0.614, 0.6267, 0.614, 0.6268, 0.614, 0.6274, 0.6143, 0.6274, 0.6144, 0.6274, 0.6146, 0.6274, 0.615, 0.6281, 0.6136, 0.6281, 0.6136, 0.6208, 0.614, 0.6224, 0.614, 0.6225, 0.614, 0.6231, 0.6143, 0.6231, 0.6144, 0.6231, 0.6146, 0.6231, 0.6147, 0.6318, 0.6101, 0.6318, 0.6101, 0.6295, 0.6147, 0.6295, 0.5313, 0.292, 0.5309, 0.2849, 0.5311, 0.285, 0.5315, 0.2921, 0.5316, 0.2845, 0.5316, 0.2916, 0.5315, 0.2916, 0.5315, 0.2845, 0.6113, 0.642, 0.6113, 0.6418, 0.6117, 0.6418, 0.6117, 0.642, 0.5316, 0.2836, 0.5312, 0.2831, 0.5314, 0.2831, 0.5318, 0.2836, 0.6023, 0.6298, 0.6039, 0.6298, 0.6037, 0.6305, 0.6024, 0.6305, 0.6039, 0.6385, 0.6023, 0.6385, 0.6024, 0.6379, 0.6037, 0.6379, 0.6024, 0.6305, 0.6024, 0.6379, 0.6023, 0.6379, 0.6023, 0.6305, 0.601, 0.6215, 0.601, 0.6288, 0.6008, 0.6295, 0.6008, 0.6208, 0.6063, 0.6372, 0.6063, 0.6394, 0.6059, 0.6394, 0.6059, 0.6372, 0.6113, 0.6442, 0.6113, 0.642, 0.6117, 0.642, 0.6117, 0.6442, 0.5309, 0.2849, 0.5313, 0.2845, 0.5315, 0.2845, 0.5311, 0.285, 0.525, 0.2929, 0.5251, 0.2929, 0.5251, 0.2936, 0.525, 0.2936, 0.604, 0.6385, 0.6039, 0.6385, 0.6037, 0.6379, 0.6038, 0.6379, 0.604, 0.6298, 0.6039, 0.6298, 0.6039, 0.6295, 0.604, 0.6295, 0.6039, 0.6298, 0.604, 0.6298, 0.6038, 0.6305, 0.6037, 0.6305, 0.6037, 0.6305, 0.6037, 0.6379, 0.6024, 0.6379, 0.6024, 0.6305, 0.6054, 0.6298, 0.6054, 0.6385, 0.6051, 0.6379, 0.6051, 0.6305, 0.604, 0.6298, 0.6054, 0.6298, 0.6051, 0.6305, 0.6038, 0.6305, 0.6054, 0.6385, 0.604, 0.6385, 0.6038, 0.6379, 0.6051, 0.6379, 0.6038, 0.6305, 0.6038, 0.6379, 0.6037, 0.6379, 0.6037, 0.6305, 0.6051, 0.6305, 0.6051, 0.6379, 0.6038, 0.6379, 0.6038, 0.6305, 0.6127, 0.6386, 0.6128, 0.6386, 0.6128, 0.6392, 0.6127, 0.6392, 0.6125, 0.6386, 0.6124, 0.6386, 0.6124, 0.6382, 0.6125, 0.6382, 0.6077, 0.6382, 0.6075, 0.6378, 0.6076, 0.6377, 0.6078, 0.6382, 0.6051, 0.6397, 0.6052, 0.6397, 0.6052, 0.6401, 0.6051, 0.6401, 0.1688, 0.8496, 0.1688, 0.8502, 0.1685, 0.8502, 0.1685, 0.8496, 0.6094, 0.6388, 0.6094, 0.6388, 0.6094, 0.6382, 0.6094, 0.6382, 0.6127, 0.6382, 0.6127, 0.6386, 0.6125, 0.6386, 0.6125, 0.6382, 0.6127, 0.6382, 0.6127, 0.6382, 0.6125, 0.6382, 0.6125, 0.6382, 0.6129, 0.638, 0.6128, 0.638, 0.6128, 0.6374, 0.6129, 0.6374, 0.6075, 0.6378, 0.6075, 0.6377, 0.6076, 0.6376, 0.6076, 0.6377, 0.6073, 0.638, 0.6073, 0.6379, 0.6075, 0.6377, 0.6075, 0.6378, 0.6097, 0.6382, 0.6097, 0.6388, 0.6094, 0.6388, 0.6094, 0.6382, 0.6127, 0.6378, 0.6127, 0.6382, 0.6125, 0.6382, 0.6125, 0.6378, 0.6086, 0.6389, 0.6087, 0.6389, 0.6087, 0.6393, 0.6086, 0.6393, 0.6125, 0.6382, 0.6124, 0.6382, 0.6124, 0.6378, 0.6125, 0.6378, 0.1777, 0.8383, 0.1777, 0.8389, 0.1774, 0.8389, 0.1774, 0.8383, 0.6076, 0.6377, 0.6076, 0.6376, 0.6078, 0.6374, 0.6078, 0.6375, 0.6075, 0.6377, 0.6073, 0.6372, 0.6073, 0.6372, 0.6076, 0.6376, 0.6097, 0.6388, 0.6097, 0.6389, 0.6094, 0.6389, 0.6094, 0.6388, 0.6125, 0.6398, 0.6126, 0.6398, 0.6126, 0.6402, 0.6125, 0.6402, 0.6091, 0.6388, 0.6091, 0.6382, 0.6093, 0.6382, 0.6093, 0.6388, 0.6093, 0.6382, 0.6094, 0.6382, 0.6094, 0.6388, 0.6093, 0.6388, 0.6091, 0.6389, 0.6091, 0.6388, 0.6093, 0.6388, 0.6093, 0.6389, 0.613, 0.6373, 0.6129, 0.6373, 0.6129, 0.6369, 0.613, 0.6369, 0.6058, 0.6394, 0.6059, 0.6394, 0.6059, 0.64, 0.6058, 0.64, 0.6083, 0.64, 0.6083, 0.64, 0.6083, 0.6394, 0.6083, 0.6394, 0.6034, 0.6389, 0.6034, 0.639, 0.6032, 0.639, 0.6032, 0.6389, 0.6097, 0.6389, 0.6097, 0.6394, 0.6094, 0.6394, 0.6094, 0.6389, 0.6094, 0.6394, 0.6094, 0.6394, 0.6094, 0.6389, 0.6094, 0.6389, 0.1711, 0.8502, 0.1711, 0.8496, 0.1714, 0.8496, 0.1714, 0.8502, 0.6091, 0.6394, 0.6091, 0.6389, 0.6093, 0.6389, 0.6093, 0.6394, 0.6093, 0.6389, 0.6094, 0.6389, 0.6094, 0.6394, 0.6093, 0.6394, 0.1664, 0.8496, 0.1664, 0.8502, 0.1662, 0.8502, 0.1662, 0.8496, 0.6032, 0.6389, 0.6031, 0.6389, 0.6031, 0.6385, 0.6032, 0.6385, 0.6032, 0.6394, 0.6031, 0.6394, 0.6031, 0.639, 0.6032, 0.639, 0.6034, 0.6385, 0.6034, 0.6389, 0.6032, 0.6389, 0.6032, 0.6385, 0.6034, 0.639, 0.6034, 0.6394, 0.6032, 0.6394, 0.6032, 0.639, 0.612, 0.6393, 0.612, 0.6393, 0.612, 0.6399, 0.612, 0.6399, 0.6049, 0.6394, 0.6048, 0.6394, 0.6048, 0.639, 0.6049, 0.639, 0.6068, 0.6382, 0.6066, 0.6378, 0.6066, 0.6377, 0.6068, 0.6382, 0.6054, 0.6401, 0.6053, 0.6401, 0.6053, 0.6397, 0.6054, 0.6397, 0.1707, 0.8502, 0.1707, 0.8496, 0.1709, 0.8496, 0.1709, 0.8502, 0.6083, 0.6389, 0.6083, 0.6389, 0.6083, 0.6394, 0.6083, 0.6394, 0.6051, 0.639, 0.6051, 0.6394, 0.6049, 0.6394, 0.6049, 0.639, 0.6051, 0.6389, 0.6051, 0.639, 0.6049, 0.639, 0.6049, 0.6389, 0.6129, 0.6374, 0.6128, 0.6374, 0.6128, 0.6369, 0.6129, 0.6369, 0.6066, 0.6378, 0.6065, 0.6377, 0.6066, 0.6376, 0.6066, 0.6377, 0.6064, 0.638, 0.6063, 0.6379, 0.6065, 0.6377, 0.6066, 0.6378, 0.6081, 0.6394, 0.6081, 0.6389, 0.6083, 0.6389, 0.6083, 0.6394, 0.6051, 0.6385, 0.6051, 0.6389, 0.6049, 0.6389, 0.6049, 0.6385, 0.6097, 0.6395, 0.6097, 0.6395, 0.6097, 0.6399, 0.6097, 0.6399, 0.6049, 0.6389, 0.6048, 0.6389, 0.6048, 0.6385, 0.6049, 0.6385, 0.1765, 0.8501, 0.1765, 0.8495, 0.1767, 0.8495, 0.1767, 0.8501, 0.6066, 0.6377, 0.6066, 0.6376, 0.6068, 0.6374, 0.6068, 0.6375, 0.6065, 0.6377, 0.6063, 0.6372, 0.6064, 0.6372, 0.6066, 0.6376, 0.6081, 0.6389, 0.6081, 0.6388, 0.6083, 0.6388, 0.6083, 0.6389, 0.613, 0.6369, 0.613, 0.6369, 0.613, 0.6373, 0.613, 0.6373, 0.6066, 0.6388, 0.6066, 0.6382, 0.6068, 0.6382, 0.6068, 0.6388, 0.6068, 0.6382, 0.6069, 0.6382, 0.6069, 0.6388, 0.6068, 0.6388, 0.6066, 0.6389, 0.6066, 0.6388, 0.6068, 0.6388, 0.6068, 0.6389, 0.6129, 0.6374, 0.613, 0.6374, 0.613, 0.6378, 0.6129, 0.6378, 0.6129, 0.6392, 0.6129, 0.6392, 0.6129, 0.6398, 0.6129, 0.6398, 0.6083, 0.64, 0.6082, 0.64, 0.6082, 0.6394, 0.6083, 0.6394, 0.6016, 0.639, 0.6016, 0.6389, 0.6018, 0.6389, 0.6018, 0.639, 0.6081, 0.6388, 0.6081, 0.6382, 0.6083, 0.6382, 0.6083, 0.6388, 0.6083, 0.6382, 0.6083, 0.6382, 0.6083, 0.6388, 0.6083, 0.6388, 0.1722, 0.8496, 0.1722, 0.8502, 0.172, 0.8502, 0.172, 0.8496, 0.6066, 0.6394, 0.6066, 0.6389, 0.6068, 0.6389, 0.6068, 0.6394, 0.6068, 0.6389, 0.6069, 0.6389, 0.6069, 0.6394, 0.6068, 0.6394, 0.1664, 0.8502, 0.1664, 0.8496, 0.1667, 0.8496, 0.1667, 0.8502, 0.6018, 0.639, 0.6019, 0.639, 0.6019, 0.6394, 0.6018, 0.6394, 0.6018, 0.6385, 0.6019, 0.6385, 0.6019, 0.6389, 0.6018, 0.6389, 0.6016, 0.6394, 0.6016, 0.639, 0.6018, 0.639, 0.6018, 0.6394, 0.6016, 0.6389, 0.6016, 0.6385, 0.6018, 0.6385, 0.6018, 0.6389, 0.6128, 0.638, 0.6129, 0.638, 0.6129, 0.6386, 0.6128, 0.6386, 0.6036, 0.6385, 0.6037, 0.6385, 0.6037, 0.6389, 0.6036, 0.6389, 0.6073, 0.6382, 0.607, 0.6378, 0.6071, 0.6377, 0.6073, 0.6382, 0.6129, 0.6281, 0.613, 0.6281, 0.613, 0.6285, 0.6129, 0.6285, 0.1683, 0.8502, 0.1683, 0.8496, 0.1685, 0.8496, 0.1685, 0.8502, 0.6098, 0.6377, 0.6098, 0.6377, 0.6098, 0.6372, 0.6098, 0.6372, 0.6034, 0.6389, 0.6034, 0.6385, 0.6036, 0.6385, 0.6036, 0.6389, 0.6034, 0.639, 0.6034, 0.6389, 0.6036, 0.6389, 0.6036, 0.639, 0.6097, 0.6395, 0.6097, 0.6395, 0.6097, 0.6389, 0.6097, 0.6389, 0.607, 0.6378, 0.607, 0.6377, 0.6071, 0.6376, 0.6071, 0.6377, 0.6068, 0.638, 0.6068, 0.6379, 0.607, 0.6377, 0.607, 0.6378, 0.6101, 0.6372, 0.6101, 0.6377, 0.6098, 0.6377, 0.6098, 0.6372, 0.6034, 0.6394, 0.6034, 0.639, 0.6036, 0.639, 0.6036, 0.6394, 0.6094, 0.6394, 0.6095, 0.6394, 0.6095, 0.6398, 0.6094, 0.6398, 0.6036, 0.639, 0.6037, 0.639, 0.6037, 0.6394, 0.6036, 0.6394, 0.1772, 0.8499, 0.1772, 0.8494, 0.1775, 0.8494, 0.1775, 0.8499, 0.6071, 0.6377, 0.6071, 0.6376, 0.6073, 0.6374, 0.6073, 0.6375, 0.607, 0.6377, 0.6068, 0.6372, 0.6069, 0.6372, 0.6071, 0.6376, 0.6101, 0.6377, 0.6101, 0.6378, 0.6098, 0.6378, 0.6098, 0.6377, 0.6125, 0.6402, 0.6124, 0.6402, 0.6124, 0.6398, 0.6125, 0.6398, 0.6118, 0.6287, 0.6118, 0.6281, 0.612, 0.6281, 0.612, 0.6287, 0.612, 0.6281, 0.6121, 0.6281, 0.6121, 0.6287, 0.612, 0.6287, 0.6118, 0.6288, 0.6118, 0.6287, 0.612, 0.6287, 0.612, 0.6288, 0.6008, 0.64, 0.6008, 0.64, 0.6008, 0.6396, 0.6008, 0.6396, 0.6066, 0.6394, 0.6066, 0.6394, 0.6066, 0.64, 0.6066, 0.64, 0.6057, 0.64, 0.6057, 0.64, 0.6057, 0.6394, 0.6057, 0.6394, 0.6011, 0.639, 0.6011, 0.6389, 0.6013, 0.6389, 0.6013, 0.639, 0.6101, 0.6378, 0.6101, 0.6384, 0.6098, 0.6384, 0.6098, 0.6378, 0.6098, 0.6384, 0.6098, 0.6384, 0.6098, 0.6378, 0.6098, 0.6378, 0.1705, 0.8496, 0.1705, 0.8502, 0.1702, 0.8502, 0.1702, 0.8496, 0.6118, 0.6294, 0.6118, 0.6288, 0.612, 0.6288, 0.612, 0.6294, 0.612, 0.6288, 0.6121, 0.6288, 0.6121, 0.6294, 0.612, 0.6294, 0.1661, 0.8496, 0.1661, 0.8502, 0.1659, 0.8502, 0.1659, 0.8496, 0.6013, 0.639, 0.6013, 0.639, 0.6013, 0.6394, 0.6013, 0.6394, 0.6013, 0.6385, 0.6013, 0.6385, 0.6013, 0.6389, 0.6013, 0.6389, 0.6011, 0.6394, 0.6011, 0.639, 0.6013, 0.639, 0.6013, 0.6394, 0.6011, 0.6389, 0.6011, 0.6385, 0.6013, 0.6385, 0.6013, 0.6389, 0.6128, 0.6386, 0.6129, 0.6386, 0.6129, 0.6392, 0.6128, 0.6392, 0.6127, 0.6369, 0.6127, 0.6369, 0.6127, 0.6373, 0.6127, 0.6373, 0.6087, 0.6382, 0.6085, 0.6378, 0.6086, 0.6377, 0.6088, 0.6382, 0.6052, 0.6397, 0.6053, 0.6397, 0.6053, 0.6401, 0.6052, 0.6401, 0.1688, 0.8502, 0.1688, 0.8496, 0.169, 0.8496, 0.169, 0.8502, 0.609, 0.6389, 0.6091, 0.6389, 0.6091, 0.6394, 0.609, 0.6394, 0.6124, 0.6373, 0.6124, 0.6369, 0.6127, 0.6369, 0.6127, 0.6373, 0.6124, 0.6374, 0.6124, 0.6373, 0.6127, 0.6373, 0.6127, 0.6374, 0.6043, 0.64, 0.6042, 0.64, 0.6042, 0.6394, 0.6043, 0.6394, 0.6085, 0.6378, 0.6085, 0.6377, 0.6085, 0.6376, 0.6086, 0.6377, 0.6083, 0.638, 0.6083, 0.6379, 0.6085, 0.6377, 0.6085, 0.6378, 0.6088, 0.6394, 0.6088, 0.6389, 0.609, 0.6389, 0.609, 0.6394, 0.6124, 0.6378, 0.6124, 0.6374, 0.6127, 0.6374, 0.6127, 0.6378, 0.6091, 0.6394, 0.6092, 0.6394, 0.6092, 0.6398, 0.6091, 0.6398, 0.6127, 0.6374, 0.6127, 0.6374, 0.6127, 0.6378, 0.6127, 0.6378, 0.1699, 0.8493, 0.1699, 0.8487, 0.1702, 0.8487, 0.1702, 0.8493, 0.6086, 0.6377, 0.6085, 0.6376, 0.6087, 0.6374, 0.6088, 0.6375, 0.6085, 0.6377, 0.6083, 0.6372, 0.6083, 0.6372, 0.6085, 0.6376, 0.6088, 0.6389, 0.6088, 0.6388, 0.609, 0.6388, 0.609, 0.6389, 0.6129, 0.6394, 0.613, 0.6394, 0.613, 0.6398, 0.6129, 0.6398, 0.6083, 0.6388, 0.6083, 0.6382, 0.6086, 0.6382, 0.6086, 0.6388, 0.6086, 0.6382, 0.6086, 0.6382, 0.6086, 0.6388, 0.6086, 0.6388, 0.6083, 0.6389, 0.6083, 0.6388, 0.6086, 0.6388, 0.6086, 0.6389, 0.601, 0.64, 0.6009, 0.64, 0.6009, 0.6396, 0.601, 0.6396, 0.6093, 0.6394, 0.6094, 0.6394, 0.6094, 0.64, 0.6093, 0.64, 0.609, 0.64, 0.6089, 0.64, 0.6089, 0.6394, 0.609, 0.6394, 0.6028, 0.639, 0.6028, 0.6389, 0.603, 0.6389, 0.603, 0.639, 0.6088, 0.6388, 0.6088, 0.6382, 0.609, 0.6382, 0.609, 0.6388, 0.609, 0.6382, 0.6091, 0.6382, 0.6091, 0.6388, 0.609, 0.6388, 0.1723, 0.8502, 0.1723, 0.8496, 0.1725, 0.8496, 0.1725, 0.8502, 0.6083, 0.6394, 0.6083, 0.6389, 0.6086, 0.6389, 0.6086, 0.6394, 0.6086, 0.6389, 0.6086, 0.6389, 0.6086, 0.6394, 0.6086, 0.6394, 0.168, 0.8496, 0.168, 0.8502, 0.1678, 0.8502, 0.1678, 0.8496, 0.603, 0.639, 0.6031, 0.639, 0.6031, 0.6394, 0.603, 0.6394, 0.603, 0.6385, 0.6031, 0.6385, 0.6031, 0.6389, 0.603, 0.6389, 0.6028, 0.6394, 0.6028, 0.639, 0.603, 0.639, 0.603, 0.6394, 0.6028, 0.6389, 0.6028, 0.6385, 0.603, 0.6385, 0.603, 0.6389, 0.6127, 0.638, 0.6128, 0.638, 0.6128, 0.6386, 0.6127, 0.6386, 0.6045, 0.6385, 0.6045, 0.6385, 0.6045, 0.6389, 0.6045, 0.6389, 0.6092, 0.6382, 0.609, 0.6378, 0.6091, 0.6377, 0.6093, 0.6382, 0.6129, 0.6285, 0.613, 0.6285, 0.613, 0.6289, 0.6129, 0.6289, 0.1693, 0.8496, 0.1693, 0.8502, 0.1691, 0.8502, 0.1691, 0.8496, 0.6076, 0.6388, 0.6075, 0.6388, 0.6075, 0.6382, 0.6076, 0.6382, 0.6043, 0.6389, 0.6043, 0.6385, 0.6045, 0.6385, 0.6045, 0.6389, 0.6043, 0.639, 0.6043, 0.6389, 0.6045, 0.6389, 0.6045, 0.639, 0.6127, 0.6369, 0.6128, 0.6369, 0.6128, 0.6374, 0.6127, 0.6374, 0.609, 0.6378, 0.609, 0.6377, 0.609, 0.6376, 0.6091, 0.6377, 0.6088, 0.638, 0.6088, 0.6379, 0.609, 0.6377, 0.609, 0.6378, 0.6078, 0.6382, 0.6078, 0.6388, 0.6076, 0.6388, 0.6076, 0.6382, 0.6043, 0.6394, 0.6043, 0.639, 0.6045, 0.639, 0.6045, 0.6394, 0.6093, 0.6398, 0.6092, 0.6398, 0.6092, 0.6394, 0.6093, 0.6394, 0.6045, 0.639, 0.6045, 0.639, 0.6045, 0.6394, 0.6045, 0.6394, 0.1772, 0.8494, 0.1772, 0.8488, 0.1775, 0.8488, 0.1775, 0.8494, 0.6091, 0.6377, 0.609, 0.6376, 0.6092, 0.6374, 0.6093, 0.6375, 0.609, 0.6377, 0.6088, 0.6372, 0.6088, 0.6372, 0.609, 0.6376, 0.6078, 0.6388, 0.6078, 0.6389, 0.6076, 0.6389, 0.6076, 0.6388, 0.6128, 0.6398, 0.6129, 0.6398, 0.6129, 0.6402, 0.6128, 0.6402, 0.6078, 0.6388, 0.6078, 0.6382, 0.608, 0.6382, 0.608, 0.6388, 0.608, 0.6382, 0.6081, 0.6382, 0.6081, 0.6388, 0.608, 0.6388, 0.6078, 0.6389, 0.6078, 0.6388, 0.608, 0.6388, 0.608, 0.6389, 0.6129, 0.638, 0.613, 0.638, 0.613, 0.6384, 0.6129, 0.6384, 0.6094, 0.6394, 0.6094, 0.6394, 0.6094, 0.64, 0.6094, 0.64, 0.609, 0.64, 0.609, 0.64, 0.609, 0.6394, 0.609, 0.6394, 0.6019, 0.639, 0.6019, 0.6389, 0.6021, 0.6389, 0.6021, 0.639, 0.6078, 0.6389, 0.6078, 0.6394, 0.6076, 0.6394, 0.6076, 0.6389, 0.6076, 0.6394, 0.6075, 0.6394, 0.6075, 0.6389, 0.6076, 0.6389, 0.1734, 0.8502, 0.1734, 0.8496, 0.1737, 0.8496, 0.1737, 0.8502, 0.6078, 0.6394, 0.6078, 0.6389, 0.608, 0.6389, 0.608, 0.6394, 0.608, 0.6389, 0.6081, 0.6389, 0.6081, 0.6394, 0.608, 0.6394, 0.1673, 0.8502, 0.1673, 0.8496, 0.1675, 0.8496, 0.1675, 0.8502, 0.6021, 0.639, 0.6022, 0.639, 0.6022, 0.6394, 0.6021, 0.6394, 0.6021, 0.6385, 0.6022, 0.6385, 0.6022, 0.6389, 0.6021, 0.6389, 0.6019, 0.6394, 0.6019, 0.639, 0.6021, 0.639, 0.6021, 0.6394, 0.6019, 0.6389, 0.6019, 0.6385, 0.6021, 0.6385, 0.6021, 0.6389, 0.612, 0.6393, 0.6121, 0.6393, 0.6121, 0.6399, 0.612, 0.6399, 0.6039, 0.6385, 0.604, 0.6385, 0.604, 0.6389, 0.6039, 0.6389, 0.6097, 0.6382, 0.6095, 0.6378, 0.6096, 0.6377, 0.6098, 0.6382, 0.6129, 0.6289, 0.613, 0.6289, 0.613, 0.6293, 0.6129, 0.6293, 0.1683, 0.8496, 0.1683, 0.8502, 0.168, 0.8502, 0.168, 0.8496, 0.6064, 0.6388, 0.6063, 0.6388, 0.6063, 0.6382, 0.6064, 0.6382, 0.6037, 0.6389, 0.6037, 0.6385, 0.6039, 0.6385, 0.6039, 0.6389, 0.6037, 0.639, 0.6037, 0.6389, 0.6039, 0.6389, 0.6039, 0.639, 0.6128, 0.638, 0.6127, 0.638, 0.6127, 0.6374, 0.6128, 0.6374, 0.6095, 0.6378, 0.6095, 0.6377, 0.6095, 0.6376, 0.6096, 0.6377, 0.6093, 0.638, 0.6093, 0.6379, 0.6095, 0.6377, 0.6095, 0.6378, 0.6066, 0.6382, 0.6066, 0.6388, 0.6064, 0.6388, 0.6064, 0.6382, 0.6037, 0.6394, 0.6037, 0.639, 0.6039, 0.639, 0.6039, 0.6394, 0.6095, 0.6394, 0.6096, 0.6394, 0.6096, 0.6398, 0.6095, 0.6398, 0.6039, 0.639, 0.604, 0.639, 0.604, 0.6394, 0.6039, 0.6394, 0.1699, 0.8499, 0.1699, 0.8493, 0.1702, 0.8493, 0.1702, 0.8499, 0.6096, 0.6377, 0.6095, 0.6376, 0.6097, 0.6374, 0.6098, 0.6375, 0.6095, 0.6377, 0.6093, 0.6372, 0.6093, 0.6372, 0.6095, 0.6376, 0.6066, 0.6388, 0.6066, 0.6389, 0.6064, 0.6389, 0.6064, 0.6388, 0.6127, 0.6398, 0.6128, 0.6398, 0.6128, 0.6402, 0.6127, 0.6402, 0.6122, 0.6374, 0.6122, 0.6369, 0.6124, 0.6369, 0.6124, 0.6374, 0.6124, 0.6369, 0.6124, 0.6369, 0.6124, 0.6374, 0.6124, 0.6374, 0.6122, 0.6375, 0.6122, 0.6374, 0.6124, 0.6374, 0.6124, 0.6375, 0.6098, 0.6395, 0.6099, 0.6395, 0.6099, 0.6399, 0.6098, 0.6399, 0.608, 0.6394, 0.6081, 0.6394, 0.6081, 0.64, 0.608, 0.64, 0.6085, 0.64, 0.6084, 0.64, 0.6084, 0.6394, 0.6085, 0.6394, 0.6013, 0.639, 0.6013, 0.6389, 0.6016, 0.6389, 0.6016, 0.639, 0.6066, 0.6389, 0.6066, 0.6394, 0.6064, 0.6394, 0.6064, 0.6389, 0.6064, 0.6394, 0.6063, 0.6394, 0.6063, 0.6389, 0.6064, 0.6389, 0.1717, 0.8496, 0.1717, 0.8502, 0.1714, 0.8502, 0.1714, 0.8496, 0.6122, 0.6381, 0.6122, 0.6375, 0.6124, 0.6375, 0.6124, 0.6381, 0.6124, 0.6375, 0.6124, 0.6375, 0.6124, 0.6381, 0.6124, 0.6381, 0.1678, 0.8496, 0.1678, 0.8502, 0.1675, 0.8502, 0.1675, 0.8496, 0.6016, 0.639, 0.6016, 0.639, 0.6016, 0.6394, 0.6016, 0.6394, 0.6016, 0.6385, 0.6016, 0.6385, 0.6016, 0.6389, 0.6016, 0.6389, 0.6013, 0.6394, 0.6013, 0.639, 0.6016, 0.639, 0.6016, 0.6394, 0.6013, 0.6389, 0.6013, 0.6385, 0.6016, 0.6385, 0.6016, 0.6389, 0.6062, 0.6394, 0.6063, 0.6394, 0.6063, 0.64, 0.6062, 0.64, 0.6046, 0.6394, 0.6045, 0.6394, 0.6045, 0.639, 0.6046, 0.639, 0.6117, 0.6292, 0.6115, 0.6287, 0.6116, 0.6287, 0.6118, 0.6291, 0.6129, 0.639, 0.613, 0.639, 0.613, 0.6394, 0.6129, 0.6394, 0.1696, 0.8496, 0.1696, 0.8502, 0.1694, 0.8502, 0.1694, 0.8496, 0.6071, 0.6389, 0.6072, 0.6389, 0.6072, 0.6394, 0.6071, 0.6394, 0.6048, 0.639, 0.6048, 0.6394, 0.6046, 0.6394, 0.6046, 0.639, 0.6048, 0.6389, 0.6048, 0.639, 0.6046, 0.639, 0.6046, 0.6389, 0.6062, 0.64, 0.6061, 0.64, 0.6061, 0.6394, 0.6062, 0.6394, 0.6115, 0.6287, 0.6115, 0.6286, 0.6115, 0.6286, 0.6116, 0.6287, 0.6113, 0.6289, 0.6113, 0.6289, 0.6115, 0.6286, 0.6115, 0.6287, 0.6069, 0.6394, 0.6069, 0.6389, 0.6071, 0.6389, 0.6071, 0.6394, 0.6048, 0.6385, 0.6048, 0.6389, 0.6046, 0.6389, 0.6046, 0.6385, 0.6098, 0.6395, 0.6098, 0.6395, 0.6098, 0.6399, 0.6098, 0.6399, 0.6046, 0.6389, 0.6045, 0.6389, 0.6045, 0.6385, 0.6046, 0.6385, 0.1772, 0.8495, 0.1772, 0.8501, 0.1769, 0.8501, 0.1769, 0.8495, 0.6116, 0.6287, 0.6115, 0.6286, 0.6117, 0.6284, 0.6118, 0.6284, 0.6115, 0.6286, 0.6113, 0.6282, 0.6113, 0.6281, 0.6115, 0.6286, 0.6069, 0.6389, 0.6069, 0.6388, 0.6071, 0.6388, 0.6071, 0.6389, 0.6129, 0.6398, 0.6129, 0.6398, 0.6129, 0.6401, 0.6129, 0.6401, 0.6072, 0.6388, 0.6072, 0.6382, 0.6074, 0.6382, 0.6074, 0.6388, 0.6074, 0.6382, 0.6075, 0.6382, 0.6075, 0.6388, 0.6074, 0.6388, 0.6072, 0.6389, 0.6072, 0.6388, 0.6074, 0.6388, 0.6074, 0.6389, 0.6008, 0.6396, 0.6009, 0.6396, 0.6009, 0.64, 0.6008, 0.64, 0.6081, 0.6394, 0.6082, 0.6394, 0.6082, 0.64, 0.6081, 0.64, 0.6129, 0.6392, 0.6129, 0.6392, 0.6129, 0.6386, 0.6129, 0.6386, 0.6025, 0.6389, 0.6025, 0.639, 0.6023, 0.639, 0.6023, 0.6389, 0.6069, 0.6388, 0.6069, 0.6382, 0.6071, 0.6382, 0.6071, 0.6388, 0.6071, 0.6382, 0.6072, 0.6382, 0.6072, 0.6388, 0.6071, 0.6388, 0.1728, 0.8496, 0.1728, 0.8502, 0.1726, 0.8502, 0.1726, 0.8496, 0.6072, 0.6394, 0.6072, 0.6389, 0.6074, 0.6389, 0.6074, 0.6394, 0.6074, 0.6389, 0.6075, 0.6389, 0.6075, 0.6394, 0.6074, 0.6394, 0.167, 0.8496, 0.167, 0.8502, 0.1667, 0.8502, 0.1667, 0.8496, 0.6023, 0.6389, 0.6022, 0.6389, 0.6022, 0.6385, 0.6023, 0.6385, 0.6023, 0.6394, 0.6022, 0.6394, 0.6022, 0.639, 0.6023, 0.639, 0.6025, 0.6385, 0.6025, 0.6389, 0.6023, 0.6389, 0.6023, 0.6385, 0.6025, 0.639, 0.6025, 0.6394, 0.6023, 0.6394, 0.6023, 0.639, 0.6098, 0.6395, 0.6098, 0.6384, 0.6101, 0.6384, 0.6101, 0.6395, 0.6011, 0.6385, 0.6011, 0.6396, 0.6008, 0.6396, 0.6008, 0.6385, 0.5536, 0.2764, 0.5536, 0.2775, 0.5529, 0.2775, 0.5529, 0.2764, 0.6123, 0.6292, 0.6123, 0.6281, 0.6127, 0.6281, 0.6127, 0.6292, 0.6127, 0.6392, 0.6128, 0.6392, 0.6128, 0.6398, 0.6127, 0.6398, 0.6042, 0.6385, 0.6043, 0.6385, 0.6043, 0.6389, 0.6042, 0.6389, 0.6082, 0.6382, 0.608, 0.6378, 0.6081, 0.6377, 0.6083, 0.6382, 0.6129, 0.6386, 0.613, 0.6386, 0.613, 0.639, 0.6129, 0.639, 0.1699, 0.8496, 0.1699, 0.8502, 0.1696, 0.8502, 0.1696, 0.8496, 0.6124, 0.6388, 0.6124, 0.6388, 0.6124, 0.6393, 0.6124, 0.6393, 0.604, 0.6389, 0.604, 0.6385, 0.6042, 0.6385, 0.6042, 0.6389, 0.604, 0.639, 0.604, 0.6389, 0.6042, 0.6389, 0.6042, 0.639, 0.6129, 0.6398, 0.6128, 0.6398, 0.6128, 0.6392, 0.6129, 0.6392, 0.608, 0.6378, 0.608, 0.6377, 0.608, 0.6376, 0.6081, 0.6377, 0.6078, 0.638, 0.6078, 0.6379, 0.608, 0.6377, 0.608, 0.6378, 0.6122, 0.6393, 0.6122, 0.6388, 0.6124, 0.6388, 0.6124, 0.6393, 0.604, 0.6394, 0.604, 0.639, 0.6042, 0.639, 0.6042, 0.6394, 0.6091, 0.6394, 0.6091, 0.6394, 0.6091, 0.6398, 0.6091, 0.6398, 0.6042, 0.639, 0.6043, 0.639, 0.6043, 0.6394, 0.6042, 0.6394, 0.1777, 0.8389, 0.1777, 0.8394, 0.1774, 0.8394, 0.1774, 0.8389, 0.6081, 0.6377, 0.608, 0.6376, 0.6083, 0.6374, 0.6083, 0.6375, 0.608, 0.6377, 0.6078, 0.6372, 0.6078, 0.6372, 0.608, 0.6376, 0.6122, 0.6388, 0.6122, 0.6387, 0.6124, 0.6387, 0.6124, 0.6388, 0.6126, 0.6398, 0.6127, 0.6398, 0.6127, 0.6402, 0.6126, 0.6402, 0.6121, 0.6287, 0.6121, 0.6281, 0.6123, 0.6281, 0.6123, 0.6287, 0.6123, 0.6281, 0.6123, 0.6281, 0.6123, 0.6287, 0.6123, 0.6287, 0.6121, 0.6288, 0.6121, 0.6287, 0.6123, 0.6287, 0.6123, 0.6288, 0.6099, 0.6395, 0.61, 0.6395, 0.61, 0.6399, 0.6099, 0.6399, 0.6083, 0.6394, 0.6084, 0.6394, 0.6084, 0.64, 0.6083, 0.64, 0.6086, 0.64, 0.6086, 0.64, 0.6086, 0.6394, 0.6086, 0.6394, 0.6028, 0.6389, 0.6028, 0.639, 0.6026, 0.639, 0.6026, 0.6389, 0.6122, 0.6387, 0.6122, 0.6381, 0.6124, 0.6381, 0.6124, 0.6387, 0.6124, 0.6381, 0.6124, 0.6381, 0.6124, 0.6387, 0.6124, 0.6387, 0.1717, 0.8502, 0.1717, 0.8496, 0.1719, 0.8496, 0.1719, 0.8502, 0.6121, 0.6294, 0.6121, 0.6288, 0.6123, 0.6288, 0.6123, 0.6294, 0.6123, 0.6288, 0.6123, 0.6288, 0.6123, 0.6294, 0.6123, 0.6294, 0.1673, 0.8496, 0.1673, 0.8502, 0.167, 0.8502, 0.167, 0.8496, 0.6026, 0.6389, 0.6025, 0.6389, 0.6025, 0.6385, 0.6026, 0.6385, 0.6026, 0.6394, 0.6025, 0.6394, 0.6025, 0.639, 0.6026, 0.639, 0.6028, 0.6385, 0.6028, 0.6389, 0.6026, 0.6389, 0.6026, 0.6385, 0.6028, 0.639, 0.6028, 0.6394, 0.6026, 0.6394, 0.6026, 0.639])
me_cube.materials.append(mat_material)
me_cube.use_remesh_preserve_volume = False
me_cube.use_remesh_preserve_attributes = False
me_cube.use_mirror_vertex_groups = False
me_cube.update()

# ---- objects
ob_cube = bpy.data.objects.new('Cube', me_cube)

# ---- transforms, parenting, visibility, modifiers, constraints
ob_cube.location = (0.0, 0.0, 2.203)
ob_cube.scale = (1.192, 1.827, 2.124)
ob_cube.lock_rotations_4d = False
ob_cube.empty_display_type = 'ARROWS'
ob_cube.lineart.crease_threshold = 0.0

# ---- collection membership
col_collection_1.objects.link(ob_cube)

# ---- scene / render settings (as saved in the file)
scene.frame_start = 1; scene.frame_end = 250; scene.frame_set(1)
scene.render.engine = 'CYCLES'
scene.render.resolution_percentage = 50
scene.render.dither_intensity = 0.0
scene.cycles.use_denoising = False
scene.cycles.samples = 10
scene.cycles.sampling_pattern = 'TABULATED_SOBOL'
scene.cycles.light_sampling_threshold = 0.0
scene.cycles.use_adaptive_sampling = False
scene.cycles.use_light_tree = False
scene.cycles.blur_glossy = 0.0
scene.cycles.pixel_filter_type = 'GAUSSIAN'
scene.cycles.sample_clamp_indirect = 0.0
scene.view_settings.view_transform = 'Standard'
bpy.context.view_layer.update()

# ---- added for rendering (the .blend has no active camera and no usable light): camera, sun
cam_auto = bpy.data.cameras.new('AutoCamera')
cam_auto.lens = 50.0
cam_auto.sensor_width = 36.0
cam_auto.clip_end = 1000.0
ob_auto_camera = bpy.data.objects.new('AutoCamera', cam_auto)
scene.collection.objects.link(ob_auto_camera)
ob_auto_camera.location = (6.0697, -7.22849, 7.11792)
ob_auto_camera.rotation_euler = (1.09748, -7.21219e-08, 0.694738)
scene.camera = ob_auto_camera
light_auto_sun = bpy.data.lights.new('AutoSun', 'SUN')
light_auto_sun.energy = 3.0
light_auto_sun.angle = 0.0523599
ob_auto_sun = bpy.data.objects.new('AutoSun', light_auto_sun)
scene.collection.objects.link(ob_auto_sun)
ob_auto_sun.rotation_euler = (0.872665, 0.174533, 0.523599)
bpy.context.view_layer.update()
